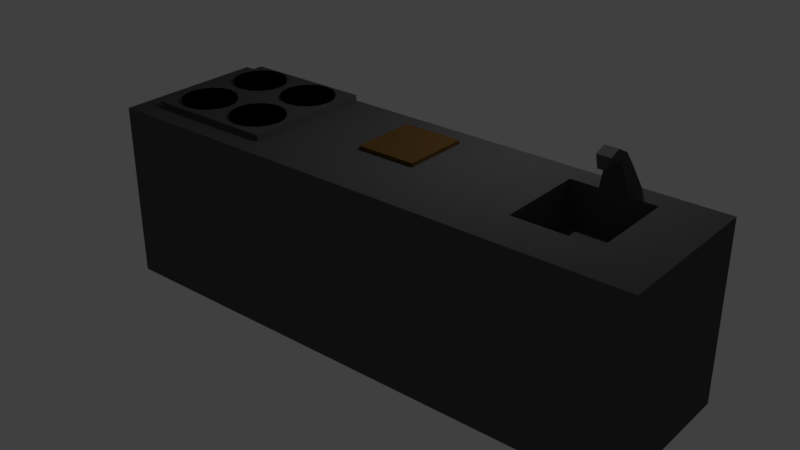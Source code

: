 # Source: kitchenette.blend  (saved by Blender 2.78.0; exported with 4.5.12 LTS)
import bpy
from mathutils import Matrix  # noqa: F401  (used for matrix-valued properties, if any)

bpy.ops.wm.read_factory_settings(use_empty=True)
scene = bpy.context.scene
scene.name = 'Scene'

# ---- collections
col_collection_1 = bpy.data.collections.new('Collection 1'); scene.collection.children.link(col_collection_1)

# ---- materials (node trees are filled in below, after node groups)
mat_mat = bpy.data.materials.new('mat')
mat_mat.alpha_threshold = 0.0
mat_mat.diffuse_color = (0.196, 0.196, 0.196, 1.0)
mat_mat.roughness = 0.5
mat_plaque = bpy.data.materials.new('plaque')
mat_plaque.alpha_threshold = 0.0
mat_plaque.diffuse_color = (0.03007, 0.03007, 0.03007, 1.0)
mat_plaque.roughness = 0.5
mat_planche = bpy.data.materials.new('planche')
mat_planche.alpha_threshold = 0.0
mat_planche.diffuse_color = (0.1498, 0.07466, 0.01928, 1.0)
mat_planche.roughness = 0.5

# ---- material node trees
mat_mat.use_nodes = True; mat_mat.node_tree.nodes.clear()
_N = mat_mat.node_tree.nodes; _L = mat_mat.node_tree.links
n0 = _N.new('ShaderNodeOutputMaterial'); n0.name = 'Material Output'; n0.location = (300, 300)
n1 = _N.new('ShaderNodeBsdfDiffuse'); n1.name = 'Diffuse BSDF'; n1.location = (10, 300)
n1.inputs[0].default_value = (0.08898, 0.08898, 0.08898, 1.0)
_L.new(n1.outputs[0], n0.inputs[0])
n0.is_active_output = True
mat_plaque.use_nodes = True; mat_plaque.node_tree.nodes.clear()
_N = mat_plaque.node_tree.nodes; _L = mat_plaque.node_tree.links
n0 = _N.new('ShaderNodeOutputMaterial'); n0.name = 'Material Output'; n0.location = (300, 300)
n1 = _N.new('ShaderNodeBsdfDiffuse'); n1.name = 'Diffuse BSDF'; n1.location = (10, 300)
n1.inputs[0].default_value = (0.0, 0.0, 0.0, 1.0)
_L.new(n1.outputs[0], n0.inputs[0])
n0.is_active_output = True
mat_planche.use_nodes = True; mat_planche.node_tree.nodes.clear()
_N = mat_planche.node_tree.nodes; _L = mat_planche.node_tree.links
n0 = _N.new('ShaderNodeOutputMaterial'); n0.name = 'Material Output'; n0.location = (300, 300)
n1 = _N.new('ShaderNodeBsdfDiffuse'); n1.name = 'Diffuse BSDF'; n1.location = (10, 300)
n1.inputs[0].default_value = (0.1171, 0.06177, 0.01811, 1.0)
_L.new(n1.outputs[0], n0.inputs[0])
n0.is_active_output = True

# ---- world
world_world = bpy.data.worlds.new('World'); scene.world = world_world
world_world.color = (0.05088, 0.05088, 0.05088)
world_world.use_sun_shadow = False
world_world.sun_shadow_jitter_overblur = 0.0
world_world.cycles.sampling_method = 'MANUAL'

# ---- lights
light_lamp = bpy.data.lights.new('Lamp', 'POINT')
light_lamp.transmission_factor = 0.0
light_lamp.cutoff_distance = 30.0
light_lamp.energy = 100.0
light_lamp.shadow_buffer_clip_start = 1.001
light_lamp.shadow_soft_size = 0.1
light_lamp.shadow_maximum_resolution = 0.006
light_lamp.use_absolute_resolution = True

# ---- meshes
me_cube_003 = bpy.data.meshes.new('Cube.003')
me_cube_003.from_pydata([(-1.0, -1.0, -1.0), (-1.0, -1.0, 1.0), (1.0, -1.0, -1.0), (1.0, -1.0, 1.0), (-1.0, 0.0, -1.0), (-1.0, -1.0, 0.0), (-1.0, 0.0, 1.0), (1.0, 0.0, -1.0), (1.0, 0.0, 1.0), (1.0, -1.0, 0.0), (0.0, -1.0, -1.0), (0.0, -1.0, 1.0), (0.0, 0.0, -1.0), (-1.0, -0.5, -1.0), (-1.0, -1.0, 0.5), (-1.0, 0.5, 1.0), (1.0, 0.5, -1.0), (1.0, -0.5, 1.0), (1.0, -1.0, -0.5), (0.5, -1.0, -1.0), (-0.5, -1.0, 1.0), (-1.0, 0.5, -1.0), (-1.0, -1.0, -0.5), (-1.0, -0.5, 1.0), (1.0, -0.5, -1.0), (1.0, 0.5, 1.0), (1.0, -1.0, 0.5), (-0.5, -1.0, -1.0), (0.5, -1.0, 1.0), (0.0, -0.5, -1.0), (0.0, 0.5, -1.0), (-0.5, 0.0, -1.0), (0.5, 0.0, -1.0), (0.5, 0.5, -1.0), (-0.5, 0.5, -1.0), (-0.5, -0.5, -1.0), (0.5, -0.5, -1.0), (-1.0, -0.75, -1.0), (-1.0, -1.0, 0.75), (-1.0, 0.75, 1.0), (1.0, 0.75, -1.0), (1.0, -0.75, 1.0), (1.0, -1.0, -0.75), (0.75, -1.0, -1.0), (-0.75, -1.0, 1.0), (-1.0, 0.25, -1.0), (-1.0, -1.0, -0.25), (-1.0, -0.25, 1.0), (1.0, -0.25, -1.0), (1.0, 0.25, 1.0), (1.0, -1.0, 0.25), (-0.25, -1.0, -1.0), (0.25, -1.0, 1.0), (0.0, -0.75, 1.0), (0.75, 0.0, 1.0), (0.0, -0.75, -1.0), (0.0, 0.25, -1.0), (-0.75, 0.0, -1.0), (0.25, 0.0, -1.0), (-1.0, 0.75, 0.0), (-1.0, -0.25, -1.0), (-1.0, -1.0, 0.25), (-1.0, 0.25, 1.0), (1.0, 0.25, -1.0), (1.0, -0.25, 1.0), (1.0, -1.0, -0.25), (0.25, -1.0, -1.0), (-0.25, -1.0, 1.0), (-1.0, 0.75, -1.0), (-1.0, -1.0, -0.75), (-1.0, -0.75, 1.0), (1.0, -0.75, -1.0), (1.0, 0.75, 1.0), (1.0, -1.0, 0.75), (-0.75, -1.0, -1.0), (0.75, -1.0, 1.0), (0.0, 0.75, 1.0), (-0.75, 0.0, 1.0), (0.0, -0.25, -1.0), (0.0, 0.75, -1.0), (-0.25, 0.0, -1.0), (0.75, 0.0, -1.0), (-1.0, 0.75, -0.5), (0.5, 0.25, -1.0), (0.5, 0.75, -1.0), (0.25, 0.5, -1.0), (0.75, 0.5, -1.0), (-0.5, 0.25, -1.0), (-0.5, 0.75, -1.0), (-0.75, 0.5, -1.0), (-0.25, 0.5, -1.0), (-0.5, -0.75, -1.0), (-0.5, -0.25, -1.0), (-0.75, -0.5, -1.0), (-0.25, -0.5, -1.0), (-0.5, 0.75, 1.0), (-0.75, 0.5, 1.0), (0.5, 0.75, 1.0), (0.75, 0.5, 1.0), (0.5, -0.75, 1.0), (0.75, -0.5, 1.0), (-0.5, -0.75, 1.0), (-0.75, -0.5, 1.0), (0.5, -0.75, -1.0), (0.5, -0.25, -1.0), (0.25, -0.5, -1.0), (0.75, -0.5, -1.0), (-1.0, 0.75, 0.5), (-1.0, 0.75, 0.25), (0.75, -0.25, -1.0), (0.25, -0.25, -1.0), (0.25, -0.75, -1.0), (-0.75, -0.25, 1.0), (-0.25, -0.75, 1.0), (0.75, -0.25, 1.0), (0.75, -0.75, 1.0), (0.25, 0.75, 1.0), (0.75, 0.75, 1.0), (0.75, 0.25, 1.0), (-0.75, 0.75, 1.0), (-0.25, 0.75, 1.0), (-0.25, -0.25, -1.0), (-0.75, -0.25, -1.0), (-0.75, -0.75, -1.0), (-0.25, 0.75, -1.0), (-0.75, 0.75, -1.0), (-0.75, 0.25, -1.0), (0.75, 0.75, -1.0), (0.25, 0.75, -1.0), (0.25, 0.25, -1.0), (-1.0, 0.75, -0.75), (-1.0, 0.75, -0.25), (0.75, 0.25, -1.0), (-0.25, 0.25, -1.0), (-0.25, -0.75, -1.0), (-0.75, 0.25, 1.0), (0.25, -0.75, 1.0), (-0.75, -0.75, 1.0), (0.75, -0.75, -1.0), (-1.0, 0.75, 0.75), (0.0, 0.0, 1.064), (0.0, -0.5, 1.064), (0.0, 0.5, 1.064), (0.5, 0.0, 1.064), (-0.5, 0.0, 1.064), (-0.5, 0.5, 1.064), (0.5, 0.5, 1.064), (0.5, -0.5, 1.064), (-0.5, -0.5, 1.064), (0.0, -0.75, 1.064), (0.0, 0.25, 1.064), (0.75, 0.0, 1.064), (-0.25, 0.0, 1.064), (0.0, -0.25, 1.064), (0.0, 0.75, 1.064), (0.25, 0.0, 1.064), (-0.75, 0.0, 1.064), (-0.5, 0.25, 1.064), (-0.5, 0.75, 1.064), (-0.25, 0.5, 1.064), (-0.75, 0.5, 1.064), (0.5, 0.25, 1.064), (0.5, 0.75, 1.064), (0.75, 0.5, 1.064), (0.25, 0.5, 1.064), (0.5, -0.75, 1.064), (0.5, -0.25, 1.064), (0.75, -0.5, 1.064), (0.25, -0.5, 1.064), (-0.5, -0.75, 1.064), (-0.5, -0.25, 1.064), (-0.25, -0.5, 1.064), (-0.75, -0.5, 1.064), (-0.75, -0.25, 1.064), (-0.25, -0.25, 1.064), (-0.25, -0.75, 1.064), (0.25, -0.25, 1.064), (0.75, -0.25, 1.064), (0.75, -0.75, 1.064), (0.25, 0.75, 1.064), (0.75, 0.75, 1.064), (0.75, 0.25, 1.064), (-0.75, 0.75, 1.064), (-0.25, 0.75, 1.064), (-0.25, 0.25, 1.064), (-0.75, 0.25, 1.064), (0.25, 0.25, 1.064), (0.25, -0.75, 1.064), (-0.75, -0.75, 1.064), (-0.3741, 0.6784, 1.039), (-0.3741, 0.6784, 1.094), (-0.3741, -0.07596, 1.094), (-0.3741, -0.07596, 1.039), (-0.259, -0.09886, 1.094), (-0.259, -0.09886, 1.039), (-0.1614, -0.1641, 1.094), (-0.1614, -0.1641, 1.039), (-0.09617, -0.2617, 1.094), (-0.09617, -0.2617, 1.039), (-0.07327, -0.3768, 1.094), (-0.07327, -0.3768, 1.039), (-0.09617, -0.492, 1.094), (-0.09617, -0.492, 1.039), (-0.1614, -0.5896, 1.094), (-0.1614, -0.5896, 1.039), (-0.259, -0.6548, 1.094), (-0.259, -0.6548, 1.039), (-0.3741, -0.6777, 1.094), (-0.3741, -0.6777, 1.039), (-0.4893, -0.6548, 1.094), (-0.4893, -0.6548, 1.039), (-0.5869, -0.5896, 1.094), (-0.5869, -0.5896, 1.039), (-0.6521, -0.492, 1.094), (-0.6521, -0.492, 1.039), (-0.675, -0.3768, 1.094), (-0.675, -0.3768, 1.039), (-0.6521, -0.2617, 1.094), (-0.6521, -0.2617, 1.039), (-0.5869, -0.1641, 1.094), (-0.5869, -0.1641, 1.039), (-0.4893, -0.09886, 1.094), (-0.4893, -0.09886, 1.039), (-0.259, 0.6555, 1.094), (-0.259, 0.6555, 1.039), (-0.1614, 0.5903, 1.094), (-0.1614, 0.5903, 1.039), (-0.09617, 0.4927, 1.094), (-0.09617, 0.4927, 1.039), (-0.07327, 0.3776, 1.094), (-0.07327, 0.3776, 1.039), (-0.09617, 0.2624, 1.094), (-0.09617, 0.2624, 1.039), (-0.1614, 0.1648, 1.094), (-0.1614, 0.1648, 1.039), (-0.259, 0.0996, 1.094), (-0.259, 0.0996, 1.039), (-0.3741, 0.0767, 1.094), (-0.3741, 0.0767, 1.039), (-0.4893, 0.0996, 1.094), (-0.4893, 0.0996, 1.039), (-0.5869, 0.1648, 1.094), (-0.5869, 0.1648, 1.039), (-0.6521, 0.2624, 1.094), (-0.6521, 0.2624, 1.039), (-0.675, 0.3776, 1.094), (-0.675, 0.3776, 1.039), (-0.6521, 0.4927, 1.094), (-0.6521, 0.4927, 1.039), (-0.5869, 0.5903, 1.094), (-0.5869, 0.5903, 1.039), (-0.4893, 0.6555, 1.094), (-0.4893, 0.6555, 1.039), (0.3752, 0.6784, 1.039), (0.3752, 0.6784, 1.094), (0.4903, 0.6555, 1.094), (0.4903, 0.6555, 1.039), (0.5879, 0.5903, 1.094), (0.5879, 0.5903, 1.039), (0.6531, 0.4927, 1.094), (0.6531, 0.4927, 1.039), (0.676, 0.3776, 1.094), (0.676, 0.3776, 1.039), (0.6531, 0.2624, 1.094), (0.6531, 0.2624, 1.039), (0.5879, 0.1648, 1.094), (0.5879, 0.1648, 1.039), (0.4903, 0.0996, 1.094), (0.4903, 0.0996, 1.039), (0.3752, 0.0767, 1.094), (0.3752, 0.0767, 1.039), (0.26, 0.0996, 1.094), (0.26, 0.0996, 1.039), (0.1624, 0.1648, 1.094), (0.1624, 0.1648, 1.039), (0.0972, 0.2624, 1.094), (0.0972, 0.2624, 1.039), (0.0743, 0.3776, 1.094), (0.0743, 0.3776, 1.039), (0.0972, 0.4927, 1.094), (0.0972, 0.4927, 1.039), (0.1624, 0.5903, 1.094), (0.1624, 0.5903, 1.039), (0.26, 0.6555, 1.094), (0.26, 0.6555, 1.039), (0.3752, -0.07596, 1.039), (0.3752, -0.07596, 1.094), (0.4903, -0.09886, 1.094), (0.4903, -0.09886, 1.039), (0.5879, -0.1641, 1.094), (0.5879, -0.1641, 1.039), (0.6531, -0.2617, 1.094), (0.6531, -0.2617, 1.039), (0.676, -0.3768, 1.094), (0.676, -0.3768, 1.039), (0.6531, -0.492, 1.094), (0.6531, -0.492, 1.039), (0.5879, -0.5896, 1.094), (0.5879, -0.5896, 1.039), (0.4903, -0.6548, 1.094), (0.4903, -0.6548, 1.039), (0.3752, -0.6777, 1.094), (0.3752, -0.6777, 1.039), (0.26, -0.6548, 1.094), (0.26, -0.6548, 1.039), (0.1624, -0.5896, 1.094), (0.1624, -0.5896, 1.039), (0.0972, -0.492, 1.094), (0.0972, -0.492, 1.039), (0.0743, -0.3768, 1.094), (0.0743, -0.3768, 1.039), (0.0972, -0.2617, 1.094), (0.0972, -0.2617, 1.039), (0.1624, -0.1641, 1.094), (0.1624, -0.1641, 1.039), (0.26, -0.09886, 1.094), (0.26, -0.09886, 1.039), (3.042, -1.0, -1.0), (3.042, -1.0, 1.0), (3.042, 0.0, -1.0), (3.042, 0.0, 1.0), (3.042, -1.0, 0.0), (3.042, 0.5, -1.0), (3.042, -0.5, 1.0), (3.042, -1.0, -0.5), (3.042, -0.5, -1.0), (3.042, 0.5, 1.0), (3.042, -1.0, 0.5), (3.042, 0.75, -1.0), (3.042, -0.75, 1.0), (3.042, -1.0, -0.75), (3.042, -0.25, -1.0), (3.042, 0.25, 1.0), (3.042, -1.0, 0.25), (3.042, 0.25, -1.0), (3.042, -0.25, 1.0), (3.042, -1.0, -0.25), (3.042, -0.75, -1.0), (3.042, 0.75, 1.0), (3.042, -1.0, 0.75), (5.21, -1.0, -1.0), (5.21, -1.0, 1.0), (5.21, 0.0, -1.0), (5.21, 0.0, 1.0), (5.21, 0.5, -1.0), (5.21, -0.5, 1.0), (5.21, -0.5, -1.0), (5.21, 0.5, 1.0), (5.21, 0.75, -1.0), (5.21, -0.75, 1.0), (5.21, -0.25, -1.0), (5.21, 0.25, 1.0), (5.21, 0.25, -1.0), (5.21, -0.25, 1.0), (5.21, -0.75, -1.0), (5.21, 0.75, 1.0), (3.352, -0.25, -1.0), (3.662, -0.25, -1.0), (3.972, -0.25, -1.0), (4.281, -0.25, -1.0), (4.591, -0.25, -1.0), (4.901, -0.25, -1.0), (4.901, -0.5, -1.0), (4.591, -0.5, -1.0), (4.281, -0.5, -1.0), (3.972, -0.5, -1.0), (3.662, -0.5, -1.0), (3.352, -0.5, -1.0), (3.352, 0.25, 1.0), (3.662, 0.25, 1.0), (4.591, 0.25, 1.0), (4.901, 0.25, 1.0), (4.901, 0.5, 1.0), (4.591, 0.5, 1.0), (4.281, 0.5, 1.0), (3.972, 0.5, 1.0), (3.662, 0.5, 1.0), (3.352, 0.5, 1.0), (3.352, 0.5, -1.0), (3.662, 0.5, -1.0), (3.972, 0.5, -1.0), (4.281, 0.5, -1.0), (4.591, 0.5, -1.0), (4.901, 0.5, -1.0), (4.901, 0.25, -1.0), (4.591, 0.25, -1.0), (4.281, 0.25, -1.0), (3.972, 0.25, -1.0), (3.662, 0.25, -1.0), (3.352, 0.25, -1.0), (3.352, -0.5, 1.0), (3.662, -0.5, 1.0), (3.972, -0.5, 1.0), (4.281, -0.5, 1.0), (4.591, -0.5, 1.0), (4.901, -0.5, 1.0), (4.901, -0.25, 1.0), (4.591, -0.25, 1.0), (4.026, 0.6292, 1.264), (4.226, 0.6292, 1.264), (3.662, -0.25, 1.0), (3.352, -0.25, 1.0), (4.901, 0.0, -1.0), (4.591, 0.0, -1.0), (4.281, 0.0, -1.0), (3.972, 0.0, -1.0), (3.662, 0.0, -1.0), (3.352, 0.0, -1.0), (4.901, 0.0, 1.0), (4.591, 0.0, 1.0), (4.026, 0.4677, 1.264), (4.226, 0.4677, 1.264), (3.662, 0.0, 1.0), (3.352, 0.0, 1.0), (4.901, -0.75, -1.0), (4.591, -0.75, -1.0), (4.281, -0.75, -1.0), (3.972, -0.75, -1.0), (3.662, -0.75, -1.0), (3.352, -0.75, -1.0), (4.901, 0.75, 1.0), (4.591, 0.75, 1.0), (4.281, 0.75, 1.0), (3.972, 0.75, 1.0), (3.662, 0.75, 1.0), (3.352, 0.75, 1.0), (4.901, 0.75, -1.0), (4.591, 0.75, -1.0), (4.281, 0.75, -1.0), (3.972, 0.75, -1.0), (3.662, 0.75, -1.0), (3.352, 0.75, -1.0), (3.352, -1.0, 1.0), (3.662, -1.0, 1.0), (3.972, -1.0, 1.0), (4.281, -1.0, 1.0), (4.591, -1.0, 1.0), (4.901, -1.0, 1.0), (4.901, -0.75, 1.0), (4.591, -0.75, 1.0), (4.281, -0.75, 1.0), (3.972, -0.75, 1.0), (3.662, -0.75, 1.0), (3.352, -0.75, 1.0), (4.901, -1.0, -1.0), (4.591, -1.0, -1.0), (4.281, -1.0, -1.0), (3.972, -1.0, -1.0), (3.662, -1.0, -1.0), (3.352, -1.0, -1.0), (4.048, 0.5404, 1.406), (4.205, 0.5404, 1.406), (4.048, 0.4459, 1.322), (4.205, 0.4459, 1.322), (4.048, 0.384, 1.491), (4.205, 0.384, 1.491), (4.048, 0.4068, 1.366), (4.205, 0.4068, 1.366), (4.048, 0.2567, 1.443), (4.205, 0.2567, 1.443), (4.048, 0.3458, 1.353), (4.205, 0.3458, 1.353), (4.089, 0.223, 1.322), (4.164, 0.223, 1.322), (4.089, 0.2783, 1.299), (4.164, 0.2783, 1.299), (3.662, 0.25, 0.4997), (4.591, 0.5, 0.4997), (3.972, 0.5, 0.4997), (3.662, 0.5, 0.4997), (3.972, -0.5, 0.4997), (4.281, -0.5, 0.4997), (4.591, -0.5, 0.4997), (4.591, -0.25, 0.4997), (3.662, -0.25, 0.4997), (4.591, 0.0, 0.4997), (3.662, 0.0, 0.4997), (4.591, 0.25, 0.4997), (4.281, 0.5, 0.4997), (3.662, -0.5, 0.4997), (1.681, 0.0, -1.0), (2.362, 0.0, -1.0), (2.362, -0.25, -1.0), (1.681, -0.25, -1.0), (1.681, 0.0, 1.0), (2.362, 0.0, 1.0), (2.362, 0.25, 1.0), (1.681, 0.25, 1.0), (2.362, 0.75, -1.0), (1.681, 0.75, -1.0), (1.681, -0.5, -1.0), (2.362, -0.5, -1.0), (2.362, -0.75, -1.0), (1.681, -0.75, -1.0), (1.681, -1.0, 0.0), (2.362, -1.0, 0.0), (2.362, -1.0, 0.25), (1.681, -1.0, 0.25), (2.362, -1.0, -1.0), (1.681, -1.0, -1.0), (1.681, -1.0, 1.0), (2.362, -1.0, 1.0), (2.362, -0.75, 1.0), (1.681, -0.75, 1.0), (1.681, 0.5, 1.0), (2.362, 0.5, 1.0), (2.362, 0.75, 1.0), (1.681, 0.75, 1.0), (1.681, 0.5, -1.0), (2.362, 0.5, -1.0), (2.362, 0.25, -1.0), (1.681, 0.25, -1.0), (2.362, -1.0, -0.75), (1.681, -1.0, -0.75), (1.681, -1.0, 0.5), (2.362, -1.0, 0.5), (2.362, -1.0, 0.75), (1.681, -1.0, 0.75), (1.681, -0.5, 1.0), (2.362, -0.5, 1.0), (2.362, -0.25, 1.0), (1.681, -0.25, 1.0), (1.681, -1.0, -0.5), (2.362, -1.0, -0.5), (2.362, -1.0, -0.25), (1.681, -1.0, -0.25), (1.681, 0.0, 1.041), (2.362, 0.0, 1.041), (2.362, 0.25, 1.041), (1.681, 0.25, 1.041), (1.681, 0.5, 1.041), (2.362, 0.5, 1.041), (2.362, -0.25, 1.041), (1.681, -0.25, 1.041)], [], [(138, 71, 2, 43), (137, 70, 1, 44), (136, 53, 11, 52), (135, 62, 6, 77), (134, 55, 10, 51), (133, 56, 12, 80), (132, 63, 7, 81), (129, 83, 32, 58), (128, 84, 33, 85), (127, 40, 16, 86), (126, 87, 31, 57), (125, 88, 34, 89), (124, 79, 30, 90), (123, 91, 27, 74), (122, 92, 35, 93), (121, 78, 29, 94), (119, 39, 15, 96), (115, 99, 28, 75), (113, 101, 20, 67), (112, 47, 23, 102), (111, 103, 19, 66), (110, 104, 36, 105), (109, 48, 24, 106), (104, 109, 106, 36), (32, 81, 109, 104), (81, 7, 48, 109), (78, 110, 105, 29), (12, 58, 110, 78), (58, 32, 104, 110), (55, 111, 66, 10), (29, 105, 111, 55), (105, 36, 103, 111), (77, 6, 47, 112), (76, 120, 183, 154), (102, 137, 188, 172), (53, 113, 67, 11), (116, 76, 154, 179), (97, 116, 179, 162), (101, 113, 175, 169), (118, 98, 163, 181), (53, 136, 187, 149), (64, 114, 100, 17), (8, 54, 114, 64), (113, 53, 149, 175), (41, 115, 75, 3), (17, 100, 115, 41), (54, 118, 181, 151), (114, 54, 151, 177), (72, 117, 98, 25), (49, 118, 54, 8), (25, 98, 118, 49), (136, 99, 165, 187), (117, 97, 162, 180), (100, 114, 177, 167), (77, 112, 173, 156), (95, 119, 182, 158), (99, 115, 178, 165), (92, 121, 94, 35), (31, 80, 121, 92), (80, 12, 78, 121), (60, 122, 93, 13), (4, 57, 122, 60), (57, 31, 92, 122), (37, 123, 74, 0), (13, 93, 123, 37), (93, 35, 91, 123), (88, 124, 90, 34), (68, 125, 89, 21), (45, 126, 57, 4), (21, 89, 126, 45), (89, 34, 87, 126), (84, 127, 86, 33), (79, 128, 85, 30), (56, 129, 58, 12), (30, 85, 129, 56), (85, 33, 83, 129), (83, 132, 81, 32), (33, 86, 132, 83), (86, 16, 63, 132), (87, 133, 80, 31), (34, 90, 133, 87), (90, 30, 56, 133), (91, 134, 51, 27), (35, 94, 134, 91), (94, 29, 55, 134), (96, 135, 185, 160), (112, 102, 172, 173), (96, 15, 62, 135), (135, 77, 156, 185), (119, 96, 160, 182), (115, 100, 167, 178), (99, 136, 52, 28), (120, 95, 158, 183), (137, 101, 169, 188), (101, 137, 44, 20), (98, 117, 180, 163), (102, 23, 70, 137), (103, 138, 43, 19), (36, 106, 138, 103), (106, 24, 71, 138), (38, 14, 61, 5, 46, 22, 69, 0, 74, 27, 51, 10, 66, 19, 43, 2, 42, 18, 65, 9, 50, 26, 73, 3, 75, 28, 52, 11, 67, 20, 44, 1), (37, 0, 69, 22, 46, 5, 61, 14, 38, 1, 70, 23, 47, 6, 62, 15, 39, 139, 107, 108, 59, 131, 82, 130, 68, 21, 45, 4, 60, 13), (186, 150, 140, 155), (184, 157, 144, 152), (183, 158, 145, 159), (181, 161, 143, 151), (180, 162, 146, 163), (179, 154, 142, 164), (177, 166, 147, 167), (176, 153, 141, 168), (174, 170, 148, 171), (170, 173, 172, 148), (144, 156, 173, 170), (153, 174, 171, 141), (140, 152, 174, 153), (152, 144, 170, 174), (141, 171, 175, 149), (171, 148, 169, 175), (166, 176, 168, 147), (143, 155, 176, 166), (155, 140, 153, 176), (151, 143, 166, 177), (167, 147, 165, 178), (162, 179, 164, 146), (163, 146, 161, 181), (158, 182, 160, 145), (154, 183, 159, 142), (150, 184, 152, 140), (142, 159, 184, 150), (159, 145, 157, 184), (157, 185, 156, 144), (145, 160, 185, 157), (161, 186, 155, 143), (146, 164, 186, 161), (164, 142, 150, 186), (147, 168, 187, 165), (168, 141, 149, 187), (148, 172, 188, 169), (259, 260, 262, 261), (224, 189, 252, 250, 248, 246, 244, 242, 240, 238, 236, 234, 232, 230, 228, 226), (191, 192, 194, 193), (254, 283, 281, 279, 277, 275, 273, 271, 269, 267, 265, 263, 261, 259, 257, 255), (247, 248, 250, 249), (193, 194, 196, 195), (263, 264, 266, 265), (245, 246, 248, 247), (195, 196, 198, 197), (265, 266, 268, 267), (243, 244, 246, 245), (197, 198, 200, 199), (267, 268, 270, 269), (241, 242, 244, 243), (199, 200, 202, 201), (269, 270, 272, 271), (239, 240, 242, 241), (201, 202, 204, 203), (271, 272, 274, 273), (237, 238, 240, 239), (203, 204, 206, 205), (273, 274, 276, 275), (235, 236, 238, 237), (205, 206, 208, 207), (275, 276, 278, 277), (233, 234, 236, 235), (207, 208, 210, 209), (277, 278, 280, 279), (231, 232, 234, 233), (209, 210, 212, 211), (279, 280, 282, 281), (229, 230, 232, 231), (211, 212, 214, 213), (256, 253, 284, 282, 280, 278, 276, 274, 272, 270, 268, 266, 264, 262, 260, 258), (227, 228, 230, 229), (213, 214, 216, 215), (190, 251, 249, 247, 245, 243, 241, 239, 237, 235, 233, 231, 229, 227, 225, 223), (225, 226, 228, 227), (215, 216, 218, 217), (251, 252, 189, 190), (223, 224, 226, 225), (217, 218, 220, 219), (194, 192, 222, 220, 218, 216, 214, 212, 210, 208, 206, 204, 202, 200, 198, 196), (190, 189, 224, 223), (219, 220, 222, 221), (261, 262, 264, 263), (249, 250, 252, 251), (221, 222, 192, 191), (191, 221, 219, 217, 215, 213, 211, 209, 207, 205, 203, 201, 199, 197, 195, 193), (257, 258, 260, 259), (283, 284, 253, 254), (255, 256, 258, 257), (254, 253, 256, 255), (281, 282, 284, 283), (291, 292, 294, 293), (286, 315, 313, 311, 309, 307, 305, 303, 301, 299, 297, 295, 293, 291, 289, 287), (295, 296, 298, 297), (297, 298, 300, 299), (299, 300, 302, 301), (301, 302, 304, 303), (303, 304, 306, 305), (305, 306, 308, 307), (307, 308, 310, 309), (309, 310, 312, 311), (311, 312, 314, 313), (288, 285, 316, 314, 312, 310, 308, 306, 304, 302, 300, 298, 296, 294, 292, 290), (293, 294, 296, 295), (289, 290, 292, 291), (315, 316, 285, 286), (287, 288, 290, 289), (286, 285, 288, 287), (313, 314, 316, 315), (482, 481, 319, 331), (486, 485, 320, 332), (492, 491, 325, 337), (496, 495, 321, 333), (498, 492, 337, 317), (502, 501, 318, 329), (491, 482, 331, 325), (506, 505, 326, 338), (510, 509, 322, 334), (512, 498, 317, 330), (505, 486, 332, 326), (516, 515, 327, 339), (481, 510, 334, 319), (509, 488, 328, 322), (520, 519, 323, 335), (501, 516, 339, 318), (515, 496, 333, 327), (485, 520, 335, 320), (519, 502, 329, 323), (524, 523, 324, 336), (495, 524, 336, 321), (523, 512, 330, 324), (362, 361, 350, 346), (372, 371, 351, 347), (384, 383, 344, 352), (396, 395, 345, 353), (402, 384, 352, 342), (408, 396, 353, 343), (414, 362, 346, 354), (420, 372, 347, 355), (438, 437, 341, 349), (444, 414, 354, 340), (383, 426, 348, 344), (395, 438, 349, 345), (361, 402, 342, 350), (371, 408, 343, 351), (332, 320, 413, 368), (368, 413, 412, 369), (370, 409, 408, 371), (331, 319, 407, 356), (356, 407, 406, 357), (357, 406, 405, 358), (358, 405, 404, 359), (359, 404, 403, 360), (360, 403, 402, 361), (323, 329, 443, 390), (390, 443, 442, 391), (391, 442, 441, 392), (392, 441, 440, 393), (393, 440, 439, 394), (394, 439, 438, 395), (322, 328, 431, 378), (378, 431, 430, 379), (379, 430, 429, 380), (380, 429, 428, 381), (381, 428, 427, 382), (382, 427, 426, 383), (317, 337, 419, 449), (449, 419, 418, 448), (448, 418, 417, 447), (447, 417, 416, 446), (446, 416, 415, 445), (445, 415, 414, 444), (329, 318, 432, 443), (443, 432, 433, 442), (442, 433, 434, 441), (441, 434, 435, 440), (440, 435, 436, 439), (439, 436, 437, 438), (338, 326, 377, 425), (425, 377, 376, 424), (424, 376, 375, 423), (375, 374, 411, 410), (422, 374, 373, 421), (421, 373, 372, 420), (337, 325, 367, 419), (419, 367, 366, 418), (418, 366, 365, 417), (417, 365, 364, 416), (416, 364, 363, 415), (415, 363, 362, 414), (320, 335, 401, 413), (413, 401, 400, 412), (409, 397, 396, 408), (319, 334, 389, 407), (407, 389, 388, 406), (406, 388, 387, 405), (405, 387, 386, 404), (404, 386, 385, 403), (403, 385, 384, 402), (335, 323, 390, 401), (401, 390, 391, 400), (422, 423, 398, 399), (397, 394, 395, 396), (334, 322, 378, 389), (389, 378, 379, 388), (388, 379, 380, 387), (387, 380, 381, 386), (386, 381, 382, 385), (385, 382, 383, 384), (326, 332, 368, 377), (377, 368, 369, 376), (374, 422, 399, 411), (423, 375, 410, 398), (373, 370, 371, 372), (325, 331, 356, 367), (367, 356, 357, 366), (366, 357, 358, 365), (365, 358, 359, 364), (364, 359, 360, 363), (363, 360, 361, 362), (411, 399, 451, 453), (399, 398, 450, 451), (398, 410, 452, 450), (410, 411, 453, 452), (450, 452, 456, 454), (451, 450, 454, 455), (453, 451, 455, 457), (452, 453, 457, 456), (455, 454, 458, 459), (457, 455, 459, 461), (456, 457, 461, 460), (454, 456, 460, 458), (460, 461, 465, 464), (458, 460, 464, 462), (459, 458, 462, 463), (461, 459, 463, 465), (463, 462, 464, 465), (370, 373, 467, 477), (373, 374, 478, 467), (409, 370, 477, 475), (412, 400, 474, 476), (374, 375, 468, 478), (400, 391, 479, 474), (391, 392, 470, 479), (375, 376, 469, 468), (392, 393, 471, 470), (397, 409, 475, 473), (393, 394, 472, 471), (394, 397, 473, 472), (376, 369, 466, 469), (369, 412, 476, 466), (478, 468, 469, 466, 477, 467), (466, 476, 475, 477), (476, 474, 473, 475), (479, 470, 471, 472, 473, 474), (317, 449, 448, 447, 446, 445, 444, 340, 341, 437, 436, 435, 434, 433, 432, 318, 339, 327, 333, 321, 336, 324, 330), (18, 42, 513, 522), (522, 513, 512, 523), (9, 65, 525, 494), (494, 525, 524, 495), (65, 18, 522, 525), (525, 522, 523, 524), (17, 41, 503, 518), (518, 503, 502, 519), (8, 64, 521, 484), (520, 485, 527, 532), (26, 50, 497, 514), (514, 497, 496, 515), (3, 73, 517, 500), (500, 517, 516, 501), (64, 17, 518, 521), (521, 518, 519, 520), (16, 40, 489, 508), (508, 489, 488, 509), (7, 63, 511, 480), (480, 511, 510, 481), (73, 26, 514, 517), (517, 514, 515, 516), (25, 49, 487, 504), (504, 487, 529, 530), (42, 2, 499, 513), (513, 499, 498, 512), (349, 341, 340, 354, 346, 350, 342, 352, 344, 348, 355, 347, 351, 343, 353, 345), (63, 16, 508, 511), (511, 508, 509, 510), (72, 25, 504, 507), (507, 504, 505, 506), (24, 48, 483, 490), (490, 483, 482, 491), (41, 3, 500, 503), (503, 500, 501, 502), (2, 71, 493, 499), (499, 493, 492, 498), (59, 108, 107, 139, 39, 119, 95, 120, 76, 116, 97, 117, 72, 507, 506, 338, 425, 424, 423, 422, 421, 420, 355, 348, 426, 427, 428, 429, 430, 431, 328, 488, 489, 40, 127, 84, 128, 79, 124, 88, 125, 68, 130, 82, 131), (50, 9, 494, 497), (497, 494, 495, 496), (71, 24, 490, 493), (493, 490, 491, 492), (49, 8, 484, 487), (485, 486, 528, 527), (48, 7, 480, 483), (483, 480, 481, 482), (526, 533, 532, 527), (530, 529, 528, 531), (529, 526, 527, 528), (486, 505, 531, 528), (505, 504, 530, 531), (487, 484, 526, 529), (484, 521, 533, 526), (521, 520, 532, 533)])
me_cube_003.polygons.foreach_set('material_index', [0, 0, 0, 0, 0, 0, 0, 0, 0, 0, 0, 0, 0, 0, 0, 0, 0, 0, 0, 0, 0, 0, 0, 0, 0, 0, 0, 0, 0, 0, 0, 0, 0, 0, 0, 0, 0, 0, 0, 0, 0, 0, 0, 0, 0, 0, 0, 0, 0, 0, 0, 0, 0, 0, 0, 0, 0, 0, 0, 0, 0, 0, 0, 0, 0, 0, 0, 0, 0, 0, 0, 0, 0, 0, 0, 0, 0, 0, 0, 0, 0, 0, 0, 0, 0, 0, 0, 0, 0, 0, 0, 0, 0, 0, 0, 0, 0, 0, 0, 0, 0, 0, 0, 0, 0, 0, 0, 0, 0, 0, 0, 0, 0, 0, 0, 0, 0, 0, 0, 0, 0, 0, 0, 0, 0, 0, 0, 0, 0, 0, 0, 0, 0, 0, 0, 0, 0, 0, 1, 1, 1, 1, 1, 1, 1, 1, 1, 1, 1, 1, 1, 1, 1, 1, 1, 1, 1, 1, 1, 1, 1, 1, 1, 1, 1, 1, 1, 1, 1, 1, 1, 1, 1, 1, 1, 1, 1, 1, 1, 1, 1, 1, 1, 1, 1, 1, 1, 1, 1, 1, 1, 1, 1, 1, 1, 1, 1, 1, 1, 1, 1, 1, 1, 1, 1, 1, 1, 1, 1, 1, 0, 0, 0, 0, 0, 0, 0, 0, 0, 0, 0, 0, 0, 0, 0, 0, 0, 0, 0, 0, 0, 0, 0, 0, 0, 0, 0, 0, 0, 0, 0, 0, 0, 0, 0, 0, 0, 0, 0, 0, 0, 0, 0, 0, 0, 0, 0, 0, 0, 0, 0, 0, 0, 0, 0, 0, 0, 0, 0, 0, 0, 0, 0, 0, 0, 0, 0, 0, 0, 0, 0, 0, 0, 0, 0, 0, 0, 0, 0, 0, 0, 0, 0, 0, 0, 0, 0, 0, 0, 0, 0, 0, 0, 0, 0, 0, 0, 0, 0, 0, 0, 0, 0, 0, 0, 0, 0, 0, 0, 0, 0, 0, 0, 0, 0, 0, 0, 0, 0, 0, 0, 0, 0, 0, 0, 0, 0, 0, 0, 0, 0, 0, 0, 0, 0, 0, 0, 0, 0, 0, 0, 0, 0, 0, 0, 0, 0, 0, 0, 0, 0, 0, 0, 0, 0, 0, 2, 0, 0, 0, 0, 0, 0, 0, 0, 0, 0, 0, 0, 0, 2, 0, 0, 0, 0, 0, 0, 0, 0, 0, 0, 0, 0, 0, 0, 0, 0, 0, 0, 0, 2, 0, 0, 2, 2, 2, 2, 2, 2, 2, 2])
me_cube_003.materials.append(mat_mat)
me_cube_003.materials.append(mat_plaque)
me_cube_003.materials.append(mat_planche)
me_cube_003.use_remesh_preserve_volume = False
me_cube_003.use_remesh_preserve_attributes = False
me_cube_003.use_mirror_vertex_groups = False
me_cube_003.update()

# ---- objects
ob_cube = bpy.data.objects.new('Cube', me_cube_003)
ob_lamp = bpy.data.objects.new('Lamp', light_lamp)

# ---- transforms, parenting, visibility, modifiers, constraints
ob_cube.location = (0.0, 0.0, 1.341)
ob_cube.scale = (1.339, 1.339, 1.339)
ob_cube.lineart.crease_threshold = 0.0
ob_lamp.location = (4.076, 1.005, 5.904)
ob_lamp.rotation_euler = (0.6503, 0.05522, 1.866)
ob_lamp.lock_rotations_4d = False
ob_lamp.empty_display_type = 'ARROWS'
ob_lamp.color = (0.0, 0.0, 0.0, 0.0)
ob_lamp.lineart.crease_threshold = 0.0

# ---- collection membership
col_collection_1.objects.link(ob_cube)
col_collection_1.objects.link(ob_lamp)

# ---- scene / render settings (as saved in the file)
scene.frame_start = 1; scene.frame_end = 250; scene.frame_set(1)
scene.render.engine = 'CYCLES'
scene.render.resolution_percentage = 50
scene.render.dither_intensity = 0.0
scene.cycles.use_denoising = False
scene.cycles.samples = 128
scene.cycles.sampling_pattern = 'TABULATED_SOBOL'
scene.cycles.light_sampling_threshold = 0.0
scene.cycles.use_adaptive_sampling = False
scene.cycles.use_light_tree = False
scene.cycles.blur_glossy = 0.0
scene.cycles.sample_clamp_indirect = 0.0
scene.view_settings.view_transform = 'Standard'
bpy.context.view_layer.update()

# ---- added for rendering (the .blend has no active camera): camera
cam_auto = bpy.data.cameras.new('AutoCamera')
cam_auto.lens = 50.0
cam_auto.sensor_width = 36.0
cam_auto.clip_end = 1000.0
ob_auto_camera = bpy.data.objects.new('AutoCamera', cam_auto)
scene.collection.objects.link(ob_auto_camera)
ob_auto_camera.location = (11.3881, -10.4503, 8.52484)
ob_auto_camera.rotation_euler = (1.09748, -7.21219e-08, 0.694738)
scene.camera = ob_auto_camera
bpy.context.view_layer.update()
